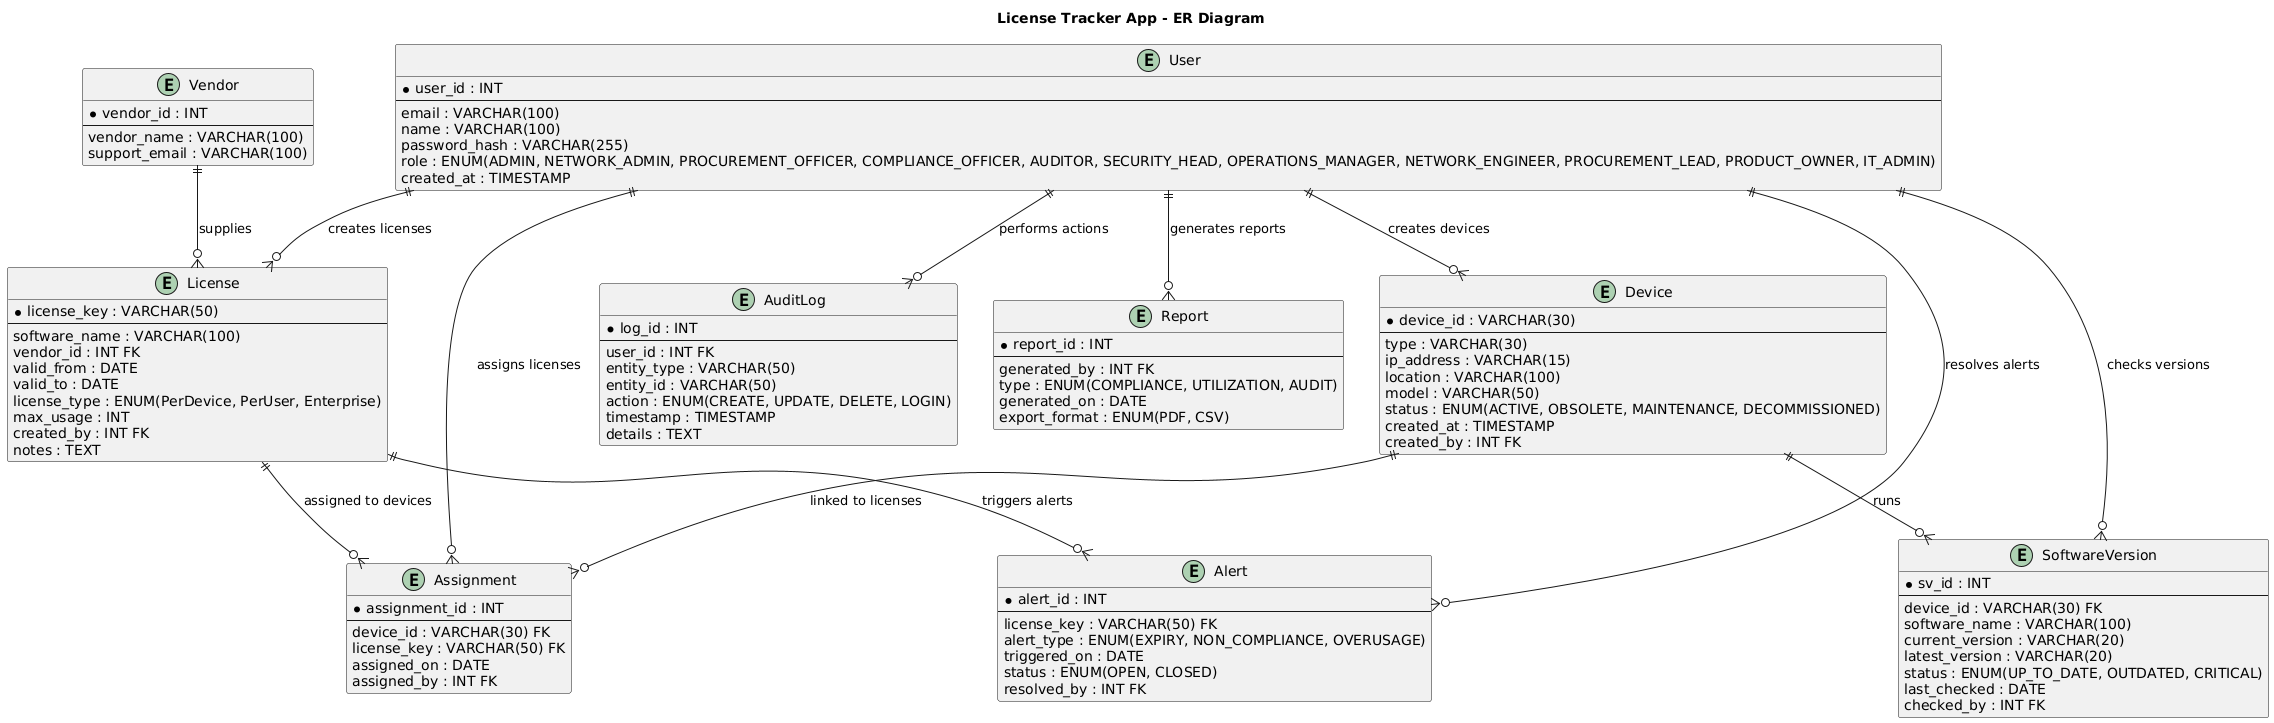

The diagram above was rendered by PlantUML. Its source (embedded in the PNG):
@startuml
title License Tracker App - ER Diagram 

entity "User" as user {
  * user_id : INT
  --
  email : VARCHAR(100)
  name : VARCHAR(100)
  password_hash : VARCHAR(255)
  role : ENUM(ADMIN, NETWORK_ADMIN, PROCUREMENT_OFFICER, COMPLIANCE_OFFICER, AUDITOR, SECURITY_HEAD, OPERATIONS_MANAGER, NETWORK_ENGINEER, PROCUREMENT_LEAD, PRODUCT_OWNER, IT_ADMIN)
  created_at : TIMESTAMP
}

entity "Device" as device {
  * device_id : VARCHAR(30)
  --
  type : VARCHAR(30)
  ip_address : VARCHAR(15)
  location : VARCHAR(100)
  model : VARCHAR(50)
  status : ENUM(ACTIVE, OBSOLETE, MAINTENANCE, DECOMMISSIONED)
  created_at : TIMESTAMP
  created_by : INT FK
}

entity "License" as license {
  * license_key : VARCHAR(50)
  --
  software_name : VARCHAR(100)
  vendor_id : INT FK
  valid_from : DATE
  valid_to : DATE
  license_type : ENUM(PerDevice, PerUser, Enterprise)
  max_usage : INT
  created_by : INT FK
  notes : TEXT
}

entity "Assignment" as assign {
  * assignment_id : INT
  --
  device_id : VARCHAR(30) FK
  license_key : VARCHAR(50) FK
  assigned_on : DATE
  assigned_by : INT FK
}

entity "AuditLog" as audit {
  * log_id : INT
  --
  user_id : INT FK
  entity_type : VARCHAR(50)
  entity_id : VARCHAR(50)
  action : ENUM(CREATE, UPDATE, DELETE, LOGIN)
  timestamp : TIMESTAMP
  details : TEXT
}

entity "SoftwareVersion" as sv {
  * sv_id : INT
  --
  device_id : VARCHAR(30) FK
  software_name : VARCHAR(100)
  current_version : VARCHAR(20)
  latest_version : VARCHAR(20)
  status : ENUM(UP_TO_DATE, OUTDATED, CRITICAL)
  last_checked : DATE
  checked_by : INT FK
}

entity "Vendor" as vendor {
  * vendor_id : INT
  --
  vendor_name : VARCHAR(100)
  support_email : VARCHAR(100)
}

entity "Alert" as alert {
  * alert_id : INT
  --
  license_key : VARCHAR(50) FK
  alert_type : ENUM(EXPIRY, NON_COMPLIANCE, OVERUSAGE)
  triggered_on : DATE
  status : ENUM(OPEN, CLOSED)
  resolved_by : INT FK
}

entity "Report" as report {
  * report_id : INT
  --
  generated_by : INT FK
  type : ENUM(COMPLIANCE, UTILIZATION, AUDIT)
  generated_on : DATE
  export_format : ENUM(PDF, CSV)
}

'------------------- Relationships -------------------

' Users
user ||--o{ audit : "performs actions"
user ||--o{ device : "creates devices"
user ||--o{ license : "creates licenses"
user ||--o{ assign : "assigns licenses"
user ||--o{ sv : "checks versions"
user ||--o{ report : "generates reports"
user ||--o{ alert : "resolves alerts"

' Devices and Licenses
device ||--o{ assign : "linked to licenses"
license ||--o{ assign : "assigned to devices"

' License ↔ Vendor
vendor ||--o{ license : "supplies"

' Device ↔ Software Versions
device ||--o{ sv : "runs"

' License ↔ Alerts
license ||--o{ alert : "triggers alerts"
@enduml